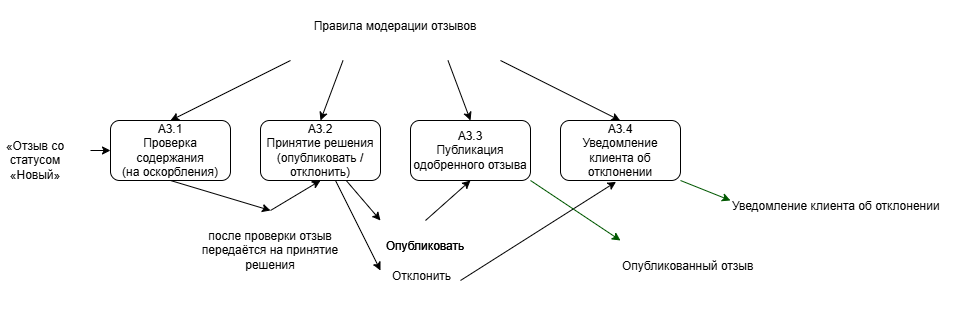

The diagram above was exported from draw.io. Its source (the exported page's mxGraphModel, read from the mxfile embedded in the PNG):
<mxGraphModel dx="1159" dy="638" grid="1" gridSize="10" guides="1" tooltips="1" connect="1" arrows="1" fold="1" page="1" pageScale="1" pageWidth="827" pageHeight="1169" background="light-dark(#FFFFFF,#000000)" math="0" shadow="0">
  <root>
    <mxCell id="0" />
    <mxCell id="1" parent="0" />
    <mxCell id="9irUEapt1CZg3Gm9Hcox-4" parent="1" style="rounded=1;whiteSpace=wrap;html=1;" value="&lt;p dir=&quot;auto&quot; style=&quot;white-space-collapse: preserve;&quot;&gt;A3.1&lt;br/&gt;Проверка содержания&lt;br/&gt;(на оскорбления)&lt;/p&gt;" vertex="1">
      <mxGeometry height="60" width="120" x="130" y="200" as="geometry" />
    </mxCell>
    <mxCell id="9irUEapt1CZg3Gm9Hcox-19" parent="1" style="rounded=1;whiteSpace=wrap;html=1;" value="&lt;p dir=&quot;auto&quot; style=&quot;white-space-collapse: preserve;&quot;&gt;A3.2&lt;br/&gt;Принятие решения&lt;br/&gt;(опубликовать / отклонить)&lt;/p&gt;" vertex="1">
      <mxGeometry height="60" width="120" x="280" y="200" as="geometry" />
    </mxCell>
    <mxCell id="9irUEapt1CZg3Gm9Hcox-20" parent="1" style="rounded=1;whiteSpace=wrap;html=1;" value="&lt;p dir=&quot;auto&quot; style=&quot;white-space-collapse: preserve;&quot;&gt;A3.3&lt;br/&gt;Публикация одобренного отзыва&lt;/p&gt;" vertex="1">
      <mxGeometry height="60" width="120" x="430" y="200" as="geometry" />
    </mxCell>
    <mxCell id="9irUEapt1CZg3Gm9Hcox-21" parent="1" style="rounded=1;whiteSpace=wrap;html=1;" value="&lt;p dir=&quot;auto&quot; style=&quot;white-space-collapse: preserve;&quot;&gt;A3.4&lt;br/&gt;Уведомление клиента об отклонении&lt;/p&gt;" vertex="1">
      <mxGeometry height="60" width="120" x="580" y="200" as="geometry" />
    </mxCell>
    <mxCell id="9irUEapt1CZg3Gm9Hcox-23" parent="1" style="text;whiteSpace=wrap;html=1;align=center;" value="&lt;p dir=&quot;auto&quot; style=&quot;white-space-collapse: preserve;&quot;&gt;«Отзыв со статусом «Новый»&lt;/p&gt;" vertex="1">
      <mxGeometry height="60" width="70" x="20" y="200" as="geometry" />
    </mxCell>
    <mxCell id="9irUEapt1CZg3Gm9Hcox-24" parent="1" style="text;whiteSpace=wrap;html=1;align=center;" value="&lt;p dir=&quot;auto&quot; style=&quot;white-space-collapse: preserve;&quot;&gt;после проверки отзыв передаётся на принятие решения&lt;/p&gt;" vertex="1">
      <mxGeometry height="60" width="140" x="220" y="290" as="geometry" />
    </mxCell>
    <mxCell id="9irUEapt1CZg3Gm9Hcox-25" parent="1" style="text;whiteSpace=wrap;html=1;align=center;" value="&lt;p dir=&quot;auto&quot; style=&quot;white-space-collapse: preserve;&quot;&gt;Опубликовать&lt;/p&gt;" vertex="1">
      <mxGeometry height="40" width="90" x="400" y="300" as="geometry" />
    </mxCell>
    <mxCell id="9irUEapt1CZg3Gm9Hcox-30" edge="1" parent="1" source="9irUEapt1CZg3Gm9Hcox-32" style="endArrow=classic;html=1;rounded=0;entryX=0.833;entryY=0.833;entryDx=0;entryDy=0;entryPerimeter=0;exitX=1;exitY=1;exitDx=0;exitDy=0;" value="">
      <mxGeometry height="50" relative="1" width="50" as="geometry">
        <mxPoint x="600" y="160" as="sourcePoint" />
        <mxPoint x="639.66" y="200.00000000000003" as="targetPoint" />
      </mxGeometry>
    </mxCell>
    <mxCell id="9irUEapt1CZg3Gm9Hcox-32" parent="1" style="text;whiteSpace=wrap;html=1;align=center;" value="&lt;p dir=&quot;auto&quot; style=&quot;white-space-collapse: preserve;&quot;&gt;Правила модерации отзывов&lt;/p&gt;" vertex="1">
      <mxGeometry height="60" width="210" x="310" y="80" as="geometry" />
    </mxCell>
    <mxCell id="9irUEapt1CZg3Gm9Hcox-36" edge="1" parent="1" source="9irUEapt1CZg3Gm9Hcox-4" style="endArrow=classic;html=1;rounded=0;exitX=0.5;exitY=1;exitDx=0;exitDy=0;entryX=0.5;entryY=0;entryDx=0;entryDy=0;" target="9irUEapt1CZg3Gm9Hcox-24" value="">
      <mxGeometry height="50" relative="1" width="50" as="geometry">
        <mxPoint x="280" y="280" as="sourcePoint" />
        <mxPoint x="250" y="260" as="targetPoint" />
      </mxGeometry>
    </mxCell>
    <mxCell id="9irUEapt1CZg3Gm9Hcox-37" edge="1" parent="1" source="9irUEapt1CZg3Gm9Hcox-24" style="endArrow=classic;html=1;rounded=0;entryX=0.5;entryY=1;entryDx=0;entryDy=0;exitX=0.5;exitY=0;exitDx=0;exitDy=0;" target="9irUEapt1CZg3Gm9Hcox-19" value="">
      <mxGeometry height="50" relative="1" width="50" as="geometry">
        <mxPoint x="370" y="330" as="sourcePoint" />
        <mxPoint x="420" y="280" as="targetPoint" />
      </mxGeometry>
    </mxCell>
    <mxCell id="9irUEapt1CZg3Gm9Hcox-42" edge="1" parent="1" source="9irUEapt1CZg3Gm9Hcox-19" style="endArrow=classic;html=1;rounded=0;entryX=0;entryY=0;entryDx=0;entryDy=0;" target="9irUEapt1CZg3Gm9Hcox-25" value="">
      <mxGeometry height="50" relative="1" width="50" as="geometry">
        <mxPoint x="590" y="430" as="sourcePoint" />
        <mxPoint x="640" y="380" as="targetPoint" />
      </mxGeometry>
    </mxCell>
    <mxCell id="9irUEapt1CZg3Gm9Hcox-43" edge="1" parent="1" source="9irUEapt1CZg3Gm9Hcox-32" style="endArrow=classic;html=1;rounded=0;entryX=0.5;entryY=0;entryDx=0;entryDy=0;exitX=0.75;exitY=1;exitDx=0;exitDy=0;" target="9irUEapt1CZg3Gm9Hcox-20" value="">
      <mxGeometry height="50" relative="1" width="50" as="geometry">
        <mxPoint x="590" y="140" as="sourcePoint" />
        <mxPoint x="640" y="90" as="targetPoint" />
      </mxGeometry>
    </mxCell>
    <mxCell id="9irUEapt1CZg3Gm9Hcox-44" edge="1" parent="1" source="9irUEapt1CZg3Gm9Hcox-32" style="endArrow=classic;html=1;rounded=0;entryX=0.5;entryY=0;entryDx=0;entryDy=0;exitX=0.25;exitY=1;exitDx=0;exitDy=0;" target="9irUEapt1CZg3Gm9Hcox-19" value="">
      <mxGeometry height="50" relative="1" width="50" as="geometry">
        <mxPoint x="540" y="100" as="sourcePoint" />
        <mxPoint x="590" y="50" as="targetPoint" />
      </mxGeometry>
    </mxCell>
    <mxCell id="9irUEapt1CZg3Gm9Hcox-45" edge="1" parent="1" source="9irUEapt1CZg3Gm9Hcox-32" style="endArrow=classic;html=1;rounded=0;entryX=0.5;entryY=0;entryDx=0;entryDy=0;exitX=0;exitY=1;exitDx=0;exitDy=0;" target="9irUEapt1CZg3Gm9Hcox-4" value="">
      <mxGeometry height="50" relative="1" width="50" as="geometry">
        <mxPoint x="180" y="130" as="sourcePoint" />
        <mxPoint x="230" y="80" as="targetPoint" />
      </mxGeometry>
    </mxCell>
    <mxCell id="9irUEapt1CZg3Gm9Hcox-46" edge="1" parent="1" style="endArrow=classic;html=1;rounded=0;entryX=0;entryY=0.5;entryDx=0;entryDy=0;" target="9irUEapt1CZg3Gm9Hcox-4" value="">
      <mxGeometry height="50" relative="1" width="50" as="geometry">
        <mxPoint x="110" y="230" as="sourcePoint" />
        <mxPoint x="150" y="310" as="targetPoint" />
      </mxGeometry>
    </mxCell>
    <mxCell id="9irUEapt1CZg3Gm9Hcox-47" edge="1" parent="1" source="9irUEapt1CZg3Gm9Hcox-25" style="endArrow=classic;html=1;rounded=0;entryX=0.5;entryY=1;entryDx=0;entryDy=0;exitX=0.5;exitY=0;exitDx=0;exitDy=0;" target="9irUEapt1CZg3Gm9Hcox-20" value="">
      <mxGeometry height="50" relative="1" width="50" as="geometry">
        <mxPoint x="540" y="350" as="sourcePoint" />
        <mxPoint x="590" y="300" as="targetPoint" />
      </mxGeometry>
    </mxCell>
    <mxCell id="9irUEapt1CZg3Gm9Hcox-51" parent="1" style="text;whiteSpace=wrap;html=1;" value="&lt;p dir=&quot;auto&quot; style=&quot;white-space: pre-wrap;&quot;&gt;Отклонить&lt;/p&gt;" vertex="1">
      <mxGeometry height="60" width="60" x="410" y="330" as="geometry" />
    </mxCell>
    <mxCell id="9irUEapt1CZg3Gm9Hcox-52" parent="1" style="text;whiteSpace=wrap;html=1;align=center;" value="&lt;p dir=&quot;auto&quot; style=&quot;white-space-collapse: preserve;&quot;&gt;Опубликовать&lt;/p&gt;" vertex="1">
      <mxGeometry height="40" width="90" x="400" y="300" as="geometry" />
    </mxCell>
    <mxCell id="9irUEapt1CZg3Gm9Hcox-53" edge="1" parent="1" source="9irUEapt1CZg3Gm9Hcox-19" style="endArrow=classic;html=1;rounded=0;" value="">
      <mxGeometry height="50" relative="1" width="50" as="geometry">
        <mxPoint x="360" y="350" as="sourcePoint" />
        <mxPoint x="400" y="350" as="targetPoint" />
      </mxGeometry>
    </mxCell>
    <mxCell id="9irUEapt1CZg3Gm9Hcox-54" edge="1" parent="1" style="endArrow=classic;html=1;rounded=0;entryX=0.463;entryY=1.022;entryDx=0;entryDy=0;entryPerimeter=0;" target="9irUEapt1CZg3Gm9Hcox-21" value="">
      <mxGeometry height="50" relative="1" width="50" as="geometry">
        <mxPoint x="480" y="360" as="sourcePoint" />
        <mxPoint x="630" y="270" as="targetPoint" />
      </mxGeometry>
    </mxCell>
    <mxCell id="9irUEapt1CZg3Gm9Hcox-55" edge="1" parent="1" source="9irUEapt1CZg3Gm9Hcox-20" style="endArrow=classic;html=1;rounded=0;exitX=1;exitY=1;exitDx=0;exitDy=0;fillColor=#008a00;strokeColor=#005700;" value="">
      <mxGeometry height="50" relative="1" width="50" as="geometry">
        <mxPoint x="590" y="350" as="sourcePoint" />
        <mxPoint x="640" y="320" as="targetPoint" />
      </mxGeometry>
    </mxCell>
    <mxCell id="9irUEapt1CZg3Gm9Hcox-56" parent="1" style="text;whiteSpace=wrap;html=1;" value="&lt;p dir=&quot;auto&quot; style=&quot;white-space: pre-wrap;&quot;&gt;Опубликованный отзыв&lt;/p&gt;" vertex="1">
      <mxGeometry height="60" width="140" x="640" y="320" as="geometry" />
    </mxCell>
    <mxCell id="9irUEapt1CZg3Gm9Hcox-57" edge="1" parent="1" source="9irUEapt1CZg3Gm9Hcox-21" style="endArrow=classic;html=1;rounded=0;fillColor=#008a00;strokeColor=#005700;exitX=1;exitY=1;exitDx=0;exitDy=0;entryX=0;entryY=0.333;entryDx=0;entryDy=0;entryPerimeter=0;" target="9irUEapt1CZg3Gm9Hcox-58" value="">
      <mxGeometry height="50" relative="1" width="50" as="geometry">
        <mxPoint x="670" y="290" as="sourcePoint" />
        <mxPoint x="720" y="280" as="targetPoint" />
      </mxGeometry>
    </mxCell>
    <mxCell id="9irUEapt1CZg3Gm9Hcox-58" parent="1" style="text;whiteSpace=wrap;html=1;" value="&lt;p dir=&quot;auto&quot; style=&quot;white-space: pre-wrap;&quot;&gt;Уведомление клиента об отклонении&lt;/p&gt;" vertex="1">
      <mxGeometry height="60" width="240" x="750" y="260" as="geometry" />
    </mxCell>
  </root>
</mxGraphModel>